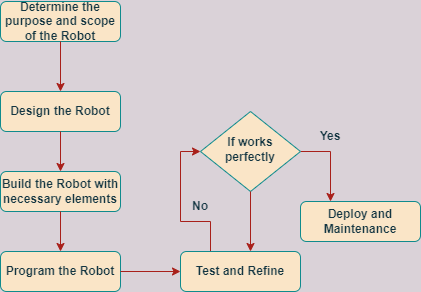

The diagram above was exported from draw.io. Its source (the exported page's mxGraphModel, read from the mxfile embedded in the PNG):
<mxGraphModel dx="1038" dy="521" grid="1" gridSize="10" guides="1" tooltips="1" connect="1" arrows="1" fold="1" page="1" pageScale="1" pageWidth="827" pageHeight="1169" background="#DAD2D8" math="0" shadow="0">
  <root>
    <mxCell id="WIyWlLk6GJQsqaUBKTNV-0" />
    <mxCell id="WIyWlLk6GJQsqaUBKTNV-1" parent="WIyWlLk6GJQsqaUBKTNV-0" />
    <mxCell id="WIyWlLk6GJQsqaUBKTNV-7" value="&lt;b&gt;Design the Robot&lt;/b&gt;" style="rounded=1;whiteSpace=wrap;html=1;fontSize=12;glass=0;strokeWidth=1;shadow=0;fillColor=#FAE5C7;strokeColor=#0F8B8D;fontColor=#143642;" parent="WIyWlLk6GJQsqaUBKTNV-1" vertex="1">
      <mxGeometry x="160" y="150" width="120" height="40" as="geometry" />
    </mxCell>
    <mxCell id="WIyWlLk6GJQsqaUBKTNV-11" value="&lt;b&gt;Program the Robot&lt;/b&gt;" style="rounded=1;whiteSpace=wrap;html=1;fontSize=12;glass=0;strokeWidth=1;shadow=0;fillColor=#FAE5C7;strokeColor=#0F8B8D;fontColor=#143642;" parent="WIyWlLk6GJQsqaUBKTNV-1" vertex="1">
      <mxGeometry x="160" y="310" width="120" height="40" as="geometry" />
    </mxCell>
    <mxCell id="WIyWlLk6GJQsqaUBKTNV-12" value="&lt;b&gt;Build the Robot with necessary elements&lt;/b&gt;" style="rounded=1;whiteSpace=wrap;html=1;fontSize=12;glass=0;strokeWidth=1;shadow=0;fillColor=#FAE5C7;strokeColor=#0F8B8D;fontColor=#143642;" parent="WIyWlLk6GJQsqaUBKTNV-1" vertex="1">
      <mxGeometry x="160" y="230" width="120" height="40" as="geometry" />
    </mxCell>
    <mxCell id="9V1ptNxqWKQM_dGKY7Ww-2" value="&lt;b&gt;Determine the purpose and scope of the Robot&lt;/b&gt;" style="rounded=1;whiteSpace=wrap;html=1;fontSize=12;glass=0;strokeWidth=1;shadow=0;fillColor=#FAE5C7;strokeColor=#0F8B8D;fontColor=#143642;" vertex="1" parent="WIyWlLk6GJQsqaUBKTNV-1">
      <mxGeometry x="160" y="60" width="120" height="40" as="geometry" />
    </mxCell>
    <mxCell id="9V1ptNxqWKQM_dGKY7Ww-4" value="&lt;b&gt;Deploy and Maintenance&lt;/b&gt;" style="rounded=1;whiteSpace=wrap;html=1;fontSize=12;glass=0;strokeWidth=1;shadow=0;fillColor=#FAE5C7;strokeColor=#0F8B8D;fontColor=#143642;" vertex="1" parent="WIyWlLk6GJQsqaUBKTNV-1">
      <mxGeometry x="460" y="260" width="120" height="40" as="geometry" />
    </mxCell>
    <mxCell id="9V1ptNxqWKQM_dGKY7Ww-13" value="" style="endArrow=classic;html=1;rounded=0;exitX=0.5;exitY=1;exitDx=0;exitDy=0;labelBackgroundColor=#DAD2D8;strokeColor=#A8201A;fontColor=#143642;" edge="1" parent="WIyWlLk6GJQsqaUBKTNV-1" source="9V1ptNxqWKQM_dGKY7Ww-2" target="WIyWlLk6GJQsqaUBKTNV-7">
      <mxGeometry width="50" height="50" relative="1" as="geometry">
        <mxPoint x="390" y="300" as="sourcePoint" />
        <mxPoint x="440" y="250" as="targetPoint" />
      </mxGeometry>
    </mxCell>
    <mxCell id="9V1ptNxqWKQM_dGKY7Ww-14" value="" style="endArrow=classic;html=1;rounded=0;exitX=0.5;exitY=1;exitDx=0;exitDy=0;entryX=0.5;entryY=0;entryDx=0;entryDy=0;labelBackgroundColor=#DAD2D8;strokeColor=#A8201A;fontColor=#143642;" edge="1" parent="WIyWlLk6GJQsqaUBKTNV-1" source="WIyWlLk6GJQsqaUBKTNV-7" target="WIyWlLk6GJQsqaUBKTNV-12">
      <mxGeometry width="50" height="50" relative="1" as="geometry">
        <mxPoint x="210" y="210" as="sourcePoint" />
        <mxPoint x="210" y="260" as="targetPoint" />
      </mxGeometry>
    </mxCell>
    <mxCell id="9V1ptNxqWKQM_dGKY7Ww-15" value="" style="endArrow=classic;html=1;rounded=0;exitX=0.5;exitY=1;exitDx=0;exitDy=0;labelBackgroundColor=#DAD2D8;strokeColor=#A8201A;fontColor=#143642;" edge="1" parent="WIyWlLk6GJQsqaUBKTNV-1" source="WIyWlLk6GJQsqaUBKTNV-12">
      <mxGeometry width="50" height="50" relative="1" as="geometry">
        <mxPoint x="220" y="290" as="sourcePoint" />
        <mxPoint x="220" y="310" as="targetPoint" />
      </mxGeometry>
    </mxCell>
    <mxCell id="9V1ptNxqWKQM_dGKY7Ww-37" style="edgeStyle=orthogonalEdgeStyle;rounded=0;orthogonalLoop=1;jettySize=auto;html=1;exitX=0.25;exitY=0;exitDx=0;exitDy=0;entryX=0;entryY=0.5;entryDx=0;entryDy=0;strokeColor=#A8201A;fontColor=#143642;fillColor=#FAE5C7;" edge="1" parent="WIyWlLk6GJQsqaUBKTNV-1" source="9V1ptNxqWKQM_dGKY7Ww-21" target="9V1ptNxqWKQM_dGKY7Ww-31">
      <mxGeometry relative="1" as="geometry">
        <Array as="points">
          <mxPoint x="370" y="280" />
          <mxPoint x="340" y="280" />
          <mxPoint x="340" y="210" />
        </Array>
      </mxGeometry>
    </mxCell>
    <mxCell id="9V1ptNxqWKQM_dGKY7Ww-21" value="&lt;b&gt;Test and Refine&lt;/b&gt;" style="rounded=1;whiteSpace=wrap;html=1;fontSize=12;glass=0;strokeWidth=1;shadow=0;fillColor=#FAE5C7;strokeColor=#0F8B8D;fontColor=#143642;" vertex="1" parent="WIyWlLk6GJQsqaUBKTNV-1">
      <mxGeometry x="340" y="310" width="120" height="40" as="geometry" />
    </mxCell>
    <mxCell id="9V1ptNxqWKQM_dGKY7Ww-23" value="" style="endArrow=classic;html=1;rounded=0;exitX=1;exitY=0.5;exitDx=0;exitDy=0;entryX=0;entryY=0.5;entryDx=0;entryDy=0;labelBackgroundColor=#DAD2D8;strokeColor=#A8201A;fontColor=#143642;" edge="1" parent="WIyWlLk6GJQsqaUBKTNV-1" source="WIyWlLk6GJQsqaUBKTNV-11" target="9V1ptNxqWKQM_dGKY7Ww-21">
      <mxGeometry width="50" height="50" relative="1" as="geometry">
        <mxPoint x="390" y="270" as="sourcePoint" />
        <mxPoint x="440" y="220" as="targetPoint" />
      </mxGeometry>
    </mxCell>
    <mxCell id="9V1ptNxqWKQM_dGKY7Ww-36" style="edgeStyle=orthogonalEdgeStyle;rounded=0;orthogonalLoop=1;jettySize=auto;html=1;exitX=1;exitY=0.5;exitDx=0;exitDy=0;entryX=0.25;entryY=0;entryDx=0;entryDy=0;strokeColor=#A8201A;fontColor=#143642;fillColor=#FAE5C7;" edge="1" parent="WIyWlLk6GJQsqaUBKTNV-1" source="9V1ptNxqWKQM_dGKY7Ww-31" target="9V1ptNxqWKQM_dGKY7Ww-4">
      <mxGeometry relative="1" as="geometry" />
    </mxCell>
    <mxCell id="9V1ptNxqWKQM_dGKY7Ww-31" value="&lt;b&gt;If works perfectly&lt;/b&gt;" style="rhombus;whiteSpace=wrap;html=1;shadow=0;fontFamily=Helvetica;fontSize=12;align=center;strokeWidth=1;spacing=6;spacingTop=-4;fillColor=#FAE5C7;strokeColor=#0F8B8D;fontColor=#143642;" vertex="1" parent="WIyWlLk6GJQsqaUBKTNV-1">
      <mxGeometry x="360" y="170" width="100" height="80" as="geometry" />
    </mxCell>
    <mxCell id="9V1ptNxqWKQM_dGKY7Ww-32" value="" style="endArrow=classic;html=1;rounded=0;exitX=0.5;exitY=1;exitDx=0;exitDy=0;labelBackgroundColor=#DAD2D8;strokeColor=#A8201A;fontColor=#143642;" edge="1" parent="WIyWlLk6GJQsqaUBKTNV-1" source="9V1ptNxqWKQM_dGKY7Ww-31">
      <mxGeometry width="50" height="50" relative="1" as="geometry">
        <mxPoint x="390" y="270" as="sourcePoint" />
        <mxPoint x="410" y="310" as="targetPoint" />
      </mxGeometry>
    </mxCell>
    <mxCell id="9V1ptNxqWKQM_dGKY7Ww-38" value="&lt;b&gt;No&lt;/b&gt;" style="text;html=1;strokeColor=none;fillColor=none;align=center;verticalAlign=middle;whiteSpace=wrap;rounded=0;fontColor=#143642;" vertex="1" parent="WIyWlLk6GJQsqaUBKTNV-1">
      <mxGeometry x="330" y="250" width="60" height="30" as="geometry" />
    </mxCell>
    <mxCell id="9V1ptNxqWKQM_dGKY7Ww-39" value="&lt;b&gt;Yes&lt;/b&gt;" style="text;html=1;strokeColor=none;fillColor=none;align=center;verticalAlign=middle;whiteSpace=wrap;rounded=0;fontColor=#143642;" vertex="1" parent="WIyWlLk6GJQsqaUBKTNV-1">
      <mxGeometry x="460" y="180" width="60" height="30" as="geometry" />
    </mxCell>
  </root>
</mxGraphModel>